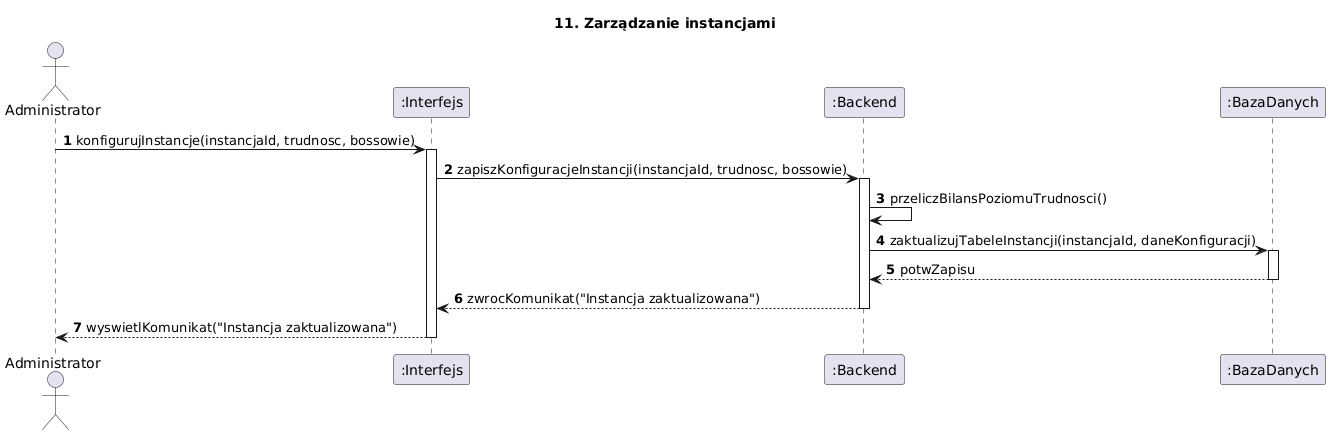

The diagram above was rendered by PlantUML. Its source (embedded in the PNG):
@startuml
title 11. Zarządzanie instancjami
autonumber
actor Administrator
participant ":Interfejs" as UI
participant ":Backend" as Backend
participant ":BazaDanych" as DB

Administrator -> UI : konfigurujInstancje(instancjaId, trudnosc, bossowie)
activate UI

UI -> Backend : zapiszKonfiguracjeInstancji(instancjaId, trudnosc, bossowie)
activate Backend

Backend -> Backend : przeliczBilansPoziomuTrudnosci()

Backend -> DB : zaktualizujTabeleInstancji(instancjaId, daneKonfiguracji)
activate DB
DB --> Backend : potwZapisu
deactivate DB

Backend --> UI : zwrocKomunikat("Instancja zaktualizowana")
deactivate Backend

UI --> Administrator : wyswietlKomunikat("Instancja zaktualizowana")
deactivate UI
@enduml